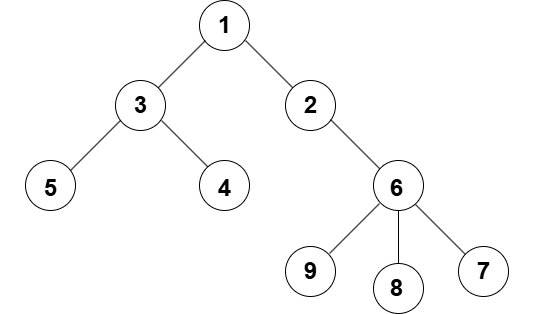

The diagram above was exported from draw.io. Its source (the exported page's mxGraphModel, read from the mxfile embedded in the PNG):
<mxGraphModel dx="873" dy="547" grid="0" gridSize="10" guides="1" tooltips="1" connect="1" arrows="1" fold="1" page="1" pageScale="1" pageWidth="827" pageHeight="1169" math="0" shadow="0">
  <root>
    <mxCell id="0" />
    <mxCell id="1" parent="0" />
    <mxCell id="8" value="" style="ellipse;whiteSpace=wrap;html=1;aspect=fixed;" vertex="1" parent="1">
      <mxGeometry x="364" y="110" width="50" height="50" as="geometry" />
    </mxCell>
    <mxCell id="9" value="" style="endArrow=none;html=1;" edge="1" parent="1">
      <mxGeometry width="50" height="50" relative="1" as="geometry">
        <mxPoint x="320" y="200" as="sourcePoint" />
        <mxPoint x="370" y="150" as="targetPoint" />
      </mxGeometry>
    </mxCell>
    <mxCell id="10" value="" style="endArrow=none;html=1;" edge="1" parent="1">
      <mxGeometry width="50" height="50" relative="1" as="geometry">
        <mxPoint x="410" y="150" as="sourcePoint" />
        <mxPoint x="460" y="200" as="targetPoint" />
      </mxGeometry>
    </mxCell>
    <mxCell id="11" value="" style="ellipse;whiteSpace=wrap;html=1;aspect=fixed;" vertex="1" parent="1">
      <mxGeometry x="280" y="190" width="50" height="50" as="geometry" />
    </mxCell>
    <mxCell id="12" value="" style="ellipse;whiteSpace=wrap;html=1;aspect=fixed;" vertex="1" parent="1">
      <mxGeometry x="450" y="190" width="50" height="50" as="geometry" />
    </mxCell>
    <mxCell id="13" value="" style="endArrow=none;html=1;" edge="1" parent="1">
      <mxGeometry width="50" height="50" relative="1" as="geometry">
        <mxPoint x="235" y="280" as="sourcePoint" />
        <mxPoint x="285" y="230" as="targetPoint" />
      </mxGeometry>
    </mxCell>
    <mxCell id="14" value="" style="endArrow=none;html=1;" edge="1" parent="1">
      <mxGeometry width="50" height="50" relative="1" as="geometry">
        <mxPoint x="326" y="230" as="sourcePoint" />
        <mxPoint x="376" y="280" as="targetPoint" />
      </mxGeometry>
    </mxCell>
    <mxCell id="15" value="" style="ellipse;whiteSpace=wrap;html=1;aspect=fixed;" vertex="1" parent="1">
      <mxGeometry x="364" y="270" width="50" height="50" as="geometry" />
    </mxCell>
    <mxCell id="16" value="" style="ellipse;whiteSpace=wrap;html=1;aspect=fixed;" vertex="1" parent="1">
      <mxGeometry x="190" y="270" width="50" height="50" as="geometry" />
    </mxCell>
    <mxCell id="22" value="" style="endArrow=none;html=1;" edge="1" parent="1">
      <mxGeometry width="50" height="50" relative="1" as="geometry">
        <mxPoint x="495" y="229" as="sourcePoint" />
        <mxPoint x="545" y="279" as="targetPoint" />
      </mxGeometry>
    </mxCell>
    <mxCell id="23" value="" style="ellipse;whiteSpace=wrap;html=1;aspect=fixed;" vertex="1" parent="1">
      <mxGeometry x="538" y="270" width="50" height="50" as="geometry" />
    </mxCell>
    <mxCell id="24" value="" style="endArrow=none;html=1;" edge="1" parent="1">
      <mxGeometry width="50" height="50" relative="1" as="geometry">
        <mxPoint x="580" y="314" as="sourcePoint" />
        <mxPoint x="630" y="364" as="targetPoint" />
      </mxGeometry>
    </mxCell>
    <mxCell id="25" value="" style="ellipse;whiteSpace=wrap;html=1;aspect=fixed;" vertex="1" parent="1">
      <mxGeometry x="623" y="356" width="50" height="50" as="geometry" />
    </mxCell>
    <mxCell id="26" value="" style="endArrow=none;html=1;" edge="1" parent="1">
      <mxGeometry width="50" height="50" relative="1" as="geometry">
        <mxPoint x="494" y="363" as="sourcePoint" />
        <mxPoint x="544" y="313" as="targetPoint" />
      </mxGeometry>
    </mxCell>
    <mxCell id="27" value="" style="ellipse;whiteSpace=wrap;html=1;aspect=fixed;" vertex="1" parent="1">
      <mxGeometry x="450" y="356" width="50" height="50" as="geometry" />
    </mxCell>
    <mxCell id="28" value="" style="endArrow=none;html=1;" edge="1" parent="1">
      <mxGeometry width="50" height="50" relative="1" as="geometry">
        <mxPoint x="563" y="320" as="sourcePoint" />
        <mxPoint x="563" y="373" as="targetPoint" />
      </mxGeometry>
    </mxCell>
    <mxCell id="29" value="" style="ellipse;whiteSpace=wrap;html=1;aspect=fixed;" vertex="1" parent="1">
      <mxGeometry x="538" y="373" width="50" height="50" as="geometry" />
    </mxCell>
    <mxCell id="30" value="1" style="text;strokeColor=none;fillColor=none;html=1;fontSize=24;fontStyle=1;verticalAlign=middle;align=center;" vertex="1" parent="1">
      <mxGeometry x="339" y="115" width="100" height="40" as="geometry" />
    </mxCell>
    <mxCell id="31" value="2" style="text;strokeColor=none;fillColor=none;html=1;fontSize=24;fontStyle=1;verticalAlign=middle;align=center;" vertex="1" parent="1">
      <mxGeometry x="425" y="195" width="100" height="40" as="geometry" />
    </mxCell>
    <mxCell id="32" value="3" style="text;strokeColor=none;fillColor=none;html=1;fontSize=24;fontStyle=1;verticalAlign=middle;align=center;" vertex="1" parent="1">
      <mxGeometry x="255" y="195" width="100" height="40" as="geometry" />
    </mxCell>
    <mxCell id="33" value="5" style="text;strokeColor=none;fillColor=none;html=1;fontSize=24;fontStyle=1;verticalAlign=middle;align=center;" vertex="1" parent="1">
      <mxGeometry x="165" y="278" width="100" height="40" as="geometry" />
    </mxCell>
    <mxCell id="34" value="4" style="text;strokeColor=none;fillColor=none;html=1;fontSize=24;fontStyle=1;verticalAlign=middle;align=center;" vertex="1" parent="1">
      <mxGeometry x="339" y="278" width="100" height="40" as="geometry" />
    </mxCell>
    <mxCell id="35" value="6" style="text;strokeColor=none;fillColor=none;html=1;fontSize=24;fontStyle=1;verticalAlign=middle;align=center;" vertex="1" parent="1">
      <mxGeometry x="511" y="278" width="100" height="40" as="geometry" />
    </mxCell>
    <mxCell id="36" value="9" style="text;strokeColor=none;fillColor=none;html=1;fontSize=24;fontStyle=1;verticalAlign=middle;align=center;" vertex="1" parent="1">
      <mxGeometry x="425" y="361" width="100" height="40" as="geometry" />
    </mxCell>
    <mxCell id="37" value="8" style="text;strokeColor=none;fillColor=none;html=1;fontSize=24;fontStyle=1;verticalAlign=middle;align=center;" vertex="1" parent="1">
      <mxGeometry x="511" y="378" width="100" height="40" as="geometry" />
    </mxCell>
    <mxCell id="38" value="7" style="text;strokeColor=none;fillColor=none;html=1;fontSize=24;fontStyle=1;verticalAlign=middle;align=center;" vertex="1" parent="1">
      <mxGeometry x="598" y="361" width="100" height="40" as="geometry" />
    </mxCell>
  </root>
</mxGraphModel>